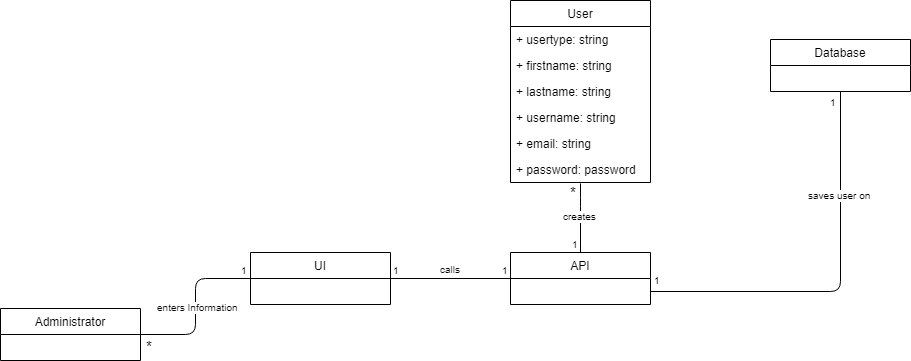

The diagram above was exported from draw.io. Its source (the exported page's mxGraphModel, read from the mxfile embedded in the PNG):
<mxGraphModel dx="840" dy="1552" grid="1" gridSize="10" guides="1" tooltips="1" connect="1" arrows="1" fold="1" page="1" pageScale="1" pageWidth="850" pageHeight="1100" math="0" shadow="0">
  <root>
    <mxCell id="0" />
    <mxCell id="1" parent="0" />
    <mxCell id="kpS-tzs-eAcuvz18ADI0-1" value="Administrator" style="swimlane;fontStyle=0;childLayout=stackLayout;horizontal=1;startSize=26;fillColor=none;horizontalStack=0;resizeParent=1;resizeParentMax=0;resizeLast=0;collapsible=1;marginBottom=0;" parent="1" vertex="1">
      <mxGeometry x="30" y="272" width="140" height="52" as="geometry">
        <mxRectangle x="120" y="80" width="90" height="26" as="alternateBounds" />
      </mxGeometry>
    </mxCell>
    <mxCell id="kpS-tzs-eAcuvz18ADI0-5" value="Database" style="swimlane;fontStyle=0;childLayout=stackLayout;horizontal=1;startSize=26;fillColor=none;horizontalStack=0;resizeParent=1;resizeParentMax=0;resizeLast=0;collapsible=1;marginBottom=0;" parent="1" vertex="1">
      <mxGeometry x="800" y="3" width="140" height="52" as="geometry" />
    </mxCell>
    <mxCell id="kpS-tzs-eAcuvz18ADI0-6" value="&#10;UI&#10;" style="swimlane;fontStyle=0;childLayout=stackLayout;horizontal=1;startSize=26;fillColor=none;horizontalStack=0;resizeParent=1;resizeParentMax=0;resizeLast=0;collapsible=1;marginBottom=0;" parent="1" vertex="1">
      <mxGeometry x="280" y="216" width="140" height="52" as="geometry" />
    </mxCell>
    <mxCell id="kpS-tzs-eAcuvz18ADI0-9" value="API" style="swimlane;fontStyle=0;childLayout=stackLayout;horizontal=1;startSize=26;fillColor=none;horizontalStack=0;resizeParent=1;resizeParentMax=0;resizeLast=0;collapsible=1;marginBottom=0;" parent="1" vertex="1">
      <mxGeometry x="540" y="216" width="140" height="52" as="geometry" />
    </mxCell>
    <mxCell id="kpS-tzs-eAcuvz18ADI0-10" value="" style="endArrow=none;html=1;edgeStyle=orthogonalEdgeStyle;entryX=0;entryY=0.5;entryDx=0;entryDy=0;exitX=1;exitY=0.5;exitDx=0;exitDy=0;" parent="1" source="kpS-tzs-eAcuvz18ADI0-1" target="kpS-tzs-eAcuvz18ADI0-6" edge="1">
      <mxGeometry relative="1" as="geometry">
        <mxPoint x="170" y="311" as="sourcePoint" />
        <mxPoint x="250" y="270" as="targetPoint" />
      </mxGeometry>
    </mxCell>
    <mxCell id="kpS-tzs-eAcuvz18ADI0-11" value="enters Information" style="resizable=0;html=1;align=right;verticalAlign=bottom;labelBackgroundColor=#ffffff;fontSize=10;" parent="kpS-tzs-eAcuvz18ADI0-10" connectable="0" vertex="1">
      <mxGeometry x="1" relative="1" as="geometry">
        <mxPoint x="-10" y="37" as="offset" />
      </mxGeometry>
    </mxCell>
    <mxCell id="kpS-tzs-eAcuvz18ADI0-12" value="1" style="resizable=0;html=1;align=right;verticalAlign=bottom;labelBackgroundColor=#ffffff;fontSize=10;" parent="1" connectable="0" vertex="1">
      <mxGeometry x="309" y="184" as="geometry">
        <mxPoint x="-30" y="58" as="offset" />
      </mxGeometry>
    </mxCell>
    <mxCell id="kpS-tzs-eAcuvz18ADI0-13" value="&lt;font style=&quot;font-size: 15px&quot;&gt;*&lt;/font&gt;" style="resizable=0;html=1;align=right;verticalAlign=bottom;labelBackgroundColor=#ffffff;fontSize=10;" parent="1" connectable="0" vertex="1">
      <mxGeometry x="194" y="265" as="geometry">
        <mxPoint x="-10" y="56" as="offset" />
      </mxGeometry>
    </mxCell>
    <mxCell id="kpS-tzs-eAcuvz18ADI0-14" value="" style="endArrow=none;html=1;edgeStyle=orthogonalEdgeStyle;" parent="1" edge="1">
      <mxGeometry relative="1" as="geometry">
        <mxPoint x="420" y="242" as="sourcePoint" />
        <mxPoint x="540" y="242" as="targetPoint" />
      </mxGeometry>
    </mxCell>
    <mxCell id="kpS-tzs-eAcuvz18ADI0-15" value="1" style="resizable=0;html=1;align=left;verticalAlign=bottom;labelBackgroundColor=#ffffff;fontSize=10;" parent="kpS-tzs-eAcuvz18ADI0-14" connectable="0" vertex="1">
      <mxGeometry x="-1" relative="1" as="geometry" />
    </mxCell>
    <mxCell id="kpS-tzs-eAcuvz18ADI0-16" value="1" style="resizable=0;html=1;align=right;verticalAlign=bottom;labelBackgroundColor=#ffffff;fontSize=10;" parent="kpS-tzs-eAcuvz18ADI0-14" connectable="0" vertex="1">
      <mxGeometry x="1" relative="1" as="geometry" />
    </mxCell>
    <mxCell id="kpS-tzs-eAcuvz18ADI0-17" value="calls" style="resizable=0;html=1;align=right;verticalAlign=bottom;labelBackgroundColor=#ffffff;fontSize=10;" parent="1" connectable="0" vertex="1">
      <mxGeometry x="502" y="185" as="geometry">
        <mxPoint x="-10" y="56" as="offset" />
      </mxGeometry>
    </mxCell>
    <mxCell id="kpS-tzs-eAcuvz18ADI0-18" value="" style="endArrow=none;html=1;edgeStyle=orthogonalEdgeStyle;exitX=1;exitY=0.75;exitDx=0;exitDy=0;" parent="1" source="kpS-tzs-eAcuvz18ADI0-9" target="kpS-tzs-eAcuvz18ADI0-5" edge="1">
      <mxGeometry relative="1" as="geometry">
        <mxPoint x="700" y="29" as="sourcePoint" />
        <mxPoint x="710" y="310" as="targetPoint" />
      </mxGeometry>
    </mxCell>
    <mxCell id="kpS-tzs-eAcuvz18ADI0-20" value="1" style="resizable=0;html=1;align=right;verticalAlign=bottom;labelBackgroundColor=#ffffff;fontSize=10;" parent="kpS-tzs-eAcuvz18ADI0-18" connectable="0" vertex="1">
      <mxGeometry x="1" relative="1" as="geometry">
        <mxPoint x="-2" y="19" as="offset" />
      </mxGeometry>
    </mxCell>
    <mxCell id="kpS-tzs-eAcuvz18ADI0-21" value="saves user on" style="resizable=0;html=1;align=right;verticalAlign=bottom;labelBackgroundColor=#ffffff;fontSize=10;" parent="1" connectable="0" vertex="1">
      <mxGeometry x="912" y="111" as="geometry">
        <mxPoint x="-10" y="56" as="offset" />
      </mxGeometry>
    </mxCell>
    <mxCell id="kpS-tzs-eAcuvz18ADI0-35" value="User" style="swimlane;fontStyle=0;childLayout=stackLayout;horizontal=1;startSize=26;fillColor=none;horizontalStack=0;resizeParent=1;resizeParentMax=0;resizeLast=0;collapsible=1;marginBottom=0;" parent="1" vertex="1">
      <mxGeometry x="540" y="-36" width="140" height="182" as="geometry" />
    </mxCell>
    <mxCell id="kpS-tzs-eAcuvz18ADI0-36" value="+ usertype: string" style="text;strokeColor=none;fillColor=none;align=left;verticalAlign=top;spacingLeft=4;spacingRight=4;overflow=hidden;rotatable=0;points=[[0,0.5],[1,0.5]];portConstraint=eastwest;" parent="kpS-tzs-eAcuvz18ADI0-35" vertex="1">
      <mxGeometry y="26" width="140" height="26" as="geometry" />
    </mxCell>
    <mxCell id="kpS-tzs-eAcuvz18ADI0-37" value="+ firstname: string" style="text;strokeColor=none;fillColor=none;align=left;verticalAlign=top;spacingLeft=4;spacingRight=4;overflow=hidden;rotatable=0;points=[[0,0.5],[1,0.5]];portConstraint=eastwest;" parent="kpS-tzs-eAcuvz18ADI0-35" vertex="1">
      <mxGeometry y="52" width="140" height="26" as="geometry" />
    </mxCell>
    <mxCell id="kpS-tzs-eAcuvz18ADI0-38" value="+ lastname: string" style="text;strokeColor=none;fillColor=none;align=left;verticalAlign=top;spacingLeft=4;spacingRight=4;overflow=hidden;rotatable=0;points=[[0,0.5],[1,0.5]];portConstraint=eastwest;" parent="kpS-tzs-eAcuvz18ADI0-35" vertex="1">
      <mxGeometry y="78" width="140" height="26" as="geometry" />
    </mxCell>
    <mxCell id="kpS-tzs-eAcuvz18ADI0-39" value="+ username: string" style="text;strokeColor=none;fillColor=none;align=left;verticalAlign=top;spacingLeft=4;spacingRight=4;overflow=hidden;rotatable=0;points=[[0,0.5],[1,0.5]];portConstraint=eastwest;" parent="kpS-tzs-eAcuvz18ADI0-35" vertex="1">
      <mxGeometry y="104" width="140" height="26" as="geometry" />
    </mxCell>
    <mxCell id="kpS-tzs-eAcuvz18ADI0-40" value="+ email: string" style="text;strokeColor=none;fillColor=none;align=left;verticalAlign=top;spacingLeft=4;spacingRight=4;overflow=hidden;rotatable=0;points=[[0,0.5],[1,0.5]];portConstraint=eastwest;" parent="kpS-tzs-eAcuvz18ADI0-35" vertex="1">
      <mxGeometry y="130" width="140" height="26" as="geometry" />
    </mxCell>
    <mxCell id="kpS-tzs-eAcuvz18ADI0-41" value="+ password: password" style="text;strokeColor=none;fillColor=none;align=left;verticalAlign=top;spacingLeft=4;spacingRight=4;overflow=hidden;rotatable=0;points=[[0,0.5],[1,0.5]];portConstraint=eastwest;" parent="kpS-tzs-eAcuvz18ADI0-35" vertex="1">
      <mxGeometry y="156" width="140" height="26" as="geometry" />
    </mxCell>
    <mxCell id="d8glYqot6HdZkGxT7EwU-10" value="" style="endArrow=none;html=1;edgeStyle=orthogonalEdgeStyle;entryX=0.5;entryY=0;entryDx=0;entryDy=0;exitX=0.5;exitY=1.038;exitDx=0;exitDy=0;exitPerimeter=0;" parent="1" source="kpS-tzs-eAcuvz18ADI0-41" target="kpS-tzs-eAcuvz18ADI0-9" edge="1">
      <mxGeometry relative="1" as="geometry">
        <mxPoint x="610" y="180" as="sourcePoint" />
        <mxPoint x="720" y="170" as="targetPoint" />
        <Array as="points">
          <mxPoint x="610" y="160" />
          <mxPoint x="610" y="160" />
        </Array>
      </mxGeometry>
    </mxCell>
    <mxCell id="d8glYqot6HdZkGxT7EwU-12" value="1" style="resizable=0;html=1;align=right;verticalAlign=bottom;labelBackgroundColor=#ffffff;fontSize=10;" parent="d8glYqot6HdZkGxT7EwU-10" connectable="0" vertex="1">
      <mxGeometry x="1" relative="1" as="geometry" />
    </mxCell>
    <mxCell id="kpS-tzs-eAcuvz18ADI0-42" value="creates" style="resizable=0;html=1;align=right;verticalAlign=bottom;labelBackgroundColor=#ffffff;fontSize=10;" parent="1" connectable="0" vertex="1">
      <mxGeometry x="638" y="132" as="geometry">
        <mxPoint x="-10" y="56" as="offset" />
      </mxGeometry>
    </mxCell>
    <mxCell id="w0iYipXrdwugnnaEsKQb-2" value="&lt;font style=&quot;font-size: 10px&quot;&gt;1&lt;/font&gt;" style="resizable=0;html=1;align=right;verticalAlign=bottom;labelBackgroundColor=#ffffff;fontSize=10;" parent="1" connectable="0" vertex="1">
      <mxGeometry x="680" y="251" as="geometry">
        <mxPoint x="12" y="1" as="offset" />
      </mxGeometry>
    </mxCell>
    <mxCell id="w0iYipXrdwugnnaEsKQb-3" value="&lt;font style=&quot;font-size: 15px&quot;&gt;*&lt;/font&gt;" style="resizable=0;html=1;align=right;verticalAlign=bottom;labelBackgroundColor=#ffffff;fontSize=10;" parent="1" connectable="0" vertex="1">
      <mxGeometry x="596" y="166" as="geometry">
        <mxPoint x="12" y="1" as="offset" />
      </mxGeometry>
    </mxCell>
  </root>
</mxGraphModel>